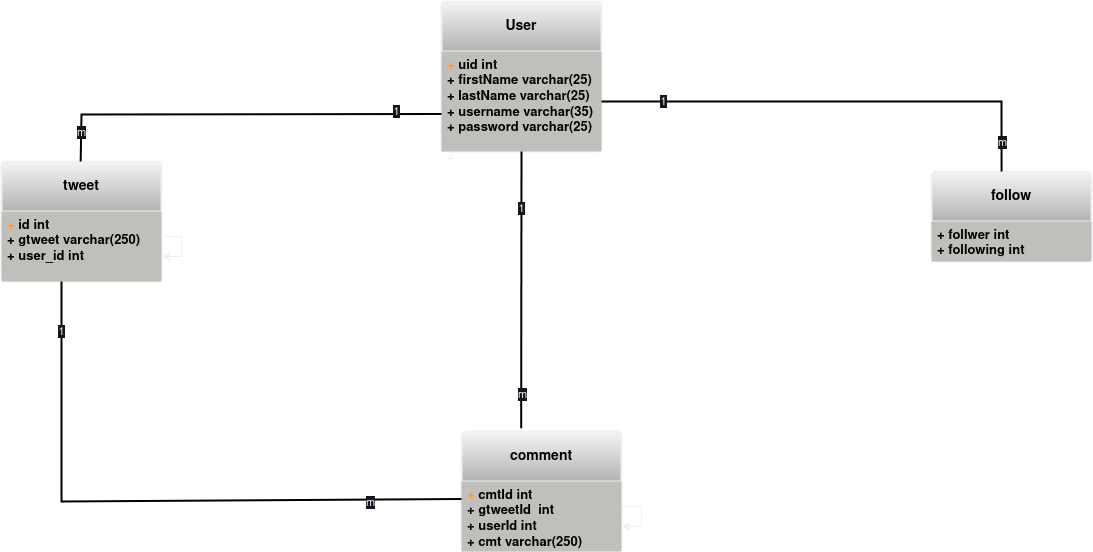

The diagram above was exported from draw.io. Its source (the exported page's mxGraphModel, read from the mxfile embedded in the PNG):
<mxGraphModel dx="2107" dy="647" grid="1" gridSize="10" guides="1" tooltips="1" connect="1" arrows="1" fold="1" page="1" pageScale="1" pageWidth="850" pageHeight="1100" background="#FFFFFF" math="0" shadow="0">
  <root>
    <mxCell id="0" />
    <mxCell id="1" parent="0" />
    <mxCell id="5LnetNzct4DbfCoolQc--1" value="&lt;b&gt;&lt;font color=&quot;#000000&quot;&gt;User&lt;/font&gt;&lt;/b&gt;" style="swimlane;childLayout=stackLayout;horizontal=1;startSize=50;horizontalStack=0;rounded=1;fontSize=14;fontStyle=0;strokeWidth=2;resizeParent=0;resizeLast=1;shadow=0;dashed=0;align=center;arcSize=4;whiteSpace=wrap;html=1;fillColor=#F5F5F5;gradientColor=#b3b3b3;strokeColor=default;" parent="1" vertex="1">
      <mxGeometry x="340" y="260" width="160" height="150" as="geometry" />
    </mxCell>
    <mxCell id="5LnetNzct4DbfCoolQc--2" value="&lt;div style=&quot;font-size: 13px;&quot;&gt;&lt;font style=&quot;font-size: 13px;&quot;&gt;&lt;b style=&quot;&quot;&gt;&lt;font style=&quot;font-size: 13px;&quot; color=&quot;#000000&quot;&gt;&lt;font style=&quot;font-size: 13px;&quot; color=&quot;#FF9933&quot;&gt;+&lt;/font&gt; uid int&lt;br&gt;&lt;/font&gt;&lt;/b&gt;&lt;/font&gt;&lt;/div&gt;&lt;font style=&quot;font-size: 13px;&quot;&gt;&lt;b style=&quot;&quot;&gt;&lt;font style=&quot;font-size: 13px;&quot; color=&quot;#000000&quot;&gt;+ firstName varchar(25)&lt;br&gt;&lt;/font&gt;&lt;/b&gt;&lt;/font&gt;&lt;div style=&quot;font-size: 13px;&quot;&gt;&lt;font style=&quot;font-size: 13px;&quot;&gt;&lt;b style=&quot;&quot;&gt;&lt;font style=&quot;font-size: 13px;&quot; color=&quot;#000000&quot;&gt;+ lastName varchar(25)&lt;/font&gt;&lt;/b&gt;&lt;/font&gt;&lt;/div&gt;&lt;div style=&quot;font-size: 13px;&quot;&gt;&lt;font style=&quot;font-size: 13px;&quot;&gt;&lt;b style=&quot;&quot;&gt;&lt;font style=&quot;font-size: 13px;&quot; color=&quot;#000000&quot;&gt;+ username varchar(35)&lt;br&gt;&lt;/font&gt;&lt;/b&gt;&lt;/font&gt;&lt;/div&gt;&lt;div style=&quot;font-size: 13px;&quot;&gt;&lt;font style=&quot;font-size: 13px;&quot;&gt;&lt;b style=&quot;&quot;&gt;&lt;font style=&quot;font-size: 13px;&quot; color=&quot;#000000&quot;&gt;+ password varchar(25)&lt;br&gt;&lt;/font&gt;&lt;/b&gt;&lt;/font&gt;&lt;/div&gt;&lt;div style=&quot;font-size: 13px;&quot;&gt;&lt;font style=&quot;font-size: 13px;&quot;&gt;&lt;b style=&quot;&quot;&gt;&lt;font style=&quot;font-size: 13px;&quot; color=&quot;#000000&quot;&gt;&lt;br&gt;&lt;/font&gt;&lt;/b&gt;&lt;/font&gt;&lt;/div&gt;&lt;font style=&quot;font-size: 13px;&quot;&gt;+&lt;/font&gt;" style="align=left;strokeColor=none;fillColor=#c0bfbc;spacingLeft=4;fontSize=12;verticalAlign=top;resizable=0;rotatable=0;part=1;html=1;rounded=0;glass=0;" parent="5LnetNzct4DbfCoolQc--1" vertex="1">
      <mxGeometry y="50" width="160" height="100" as="geometry" />
    </mxCell>
    <mxCell id="5LnetNzct4DbfCoolQc--3" value="&lt;b&gt;&lt;font color=&quot;#000000&quot;&gt;tweet&lt;/font&gt;&lt;/b&gt;" style="swimlane;childLayout=stackLayout;horizontal=1;startSize=50;horizontalStack=0;rounded=1;fontSize=14;fontStyle=0;strokeWidth=2;resizeParent=0;resizeLast=1;shadow=0;dashed=0;align=center;arcSize=4;whiteSpace=wrap;html=1;fillColor=#F5F5F5;gradientColor=#b3b3b3;strokeColor=default;" parent="1" vertex="1">
      <mxGeometry x="-100" y="420" width="160" height="120" as="geometry" />
    </mxCell>
    <mxCell id="5LnetNzct4DbfCoolQc--4" value="&lt;div style=&quot;font-size: 13px;&quot;&gt;&lt;font style=&quot;font-size: 13px;&quot;&gt;&lt;b style=&quot;&quot;&gt;&lt;font style=&quot;font-size: 13px;&quot; color=&quot;#000000&quot;&gt;&lt;font style=&quot;font-size: 13px;&quot; color=&quot;#FF9933&quot;&gt;+&lt;/font&gt; id int&lt;br&gt;&lt;/font&gt;&lt;/b&gt;&lt;/font&gt;&lt;/div&gt;&lt;font style=&quot;font-size: 13px;&quot;&gt;&lt;b style=&quot;&quot;&gt;&lt;font style=&quot;font-size: 13px;&quot; color=&quot;#000000&quot;&gt;+ gtweet varchar(250) &lt;br&gt;&lt;/font&gt;&lt;/b&gt;&lt;/font&gt;&lt;div style=&quot;font-size: 13px;&quot;&gt;&lt;font style=&quot;font-size: 13px;&quot;&gt;&lt;b style=&quot;&quot;&gt;&lt;font style=&quot;font-size: 13px;&quot; color=&quot;#000000&quot;&gt;+ user_id int&lt;br&gt;&lt;/font&gt;&lt;/b&gt;&lt;/font&gt;&lt;/div&gt;" style="align=left;strokeColor=none;fillColor=#c0bfbc;spacingLeft=4;fontSize=12;verticalAlign=top;resizable=0;rotatable=0;part=1;html=1;rounded=0;glass=0;" parent="5LnetNzct4DbfCoolQc--3" vertex="1">
      <mxGeometry y="50" width="160" height="70" as="geometry" />
    </mxCell>
    <mxCell id="5LnetNzct4DbfCoolQc--5" style="edgeStyle=orthogonalEdgeStyle;rounded=0;orthogonalLoop=1;jettySize=auto;html=1;" parent="5LnetNzct4DbfCoolQc--3" source="5LnetNzct4DbfCoolQc--4" target="5LnetNzct4DbfCoolQc--4" edge="1">
      <mxGeometry relative="1" as="geometry" />
    </mxCell>
    <mxCell id="5LnetNzct4DbfCoolQc--11" value="&lt;b&gt;&lt;font color=&quot;#000000&quot;&gt;follow&lt;/font&gt;&lt;/b&gt;" style="swimlane;childLayout=stackLayout;horizontal=1;startSize=50;horizontalStack=0;rounded=1;fontSize=14;fontStyle=0;strokeWidth=2;resizeParent=0;resizeLast=1;shadow=0;dashed=0;align=center;arcSize=4;whiteSpace=wrap;html=1;fillColor=#F5F5F5;gradientColor=#b3b3b3;strokeColor=default;" parent="1" vertex="1">
      <mxGeometry x="830" y="430" width="160" height="90" as="geometry" />
    </mxCell>
    <mxCell id="5LnetNzct4DbfCoolQc--12" value="&lt;div&gt;&lt;font style=&quot;font-size: 13px;&quot;&gt;&lt;b style=&quot;&quot;&gt;&lt;font style=&quot;font-size: 13px;&quot; color=&quot;#000000&quot;&gt;+ follwer int&lt;br&gt;&lt;/font&gt;&lt;/b&gt;&lt;/font&gt;&lt;/div&gt;&lt;div&gt;&lt;font style=&quot;font-size: 13px;&quot;&gt;&lt;b style=&quot;&quot;&gt;&lt;font style=&quot;font-size: 13px;&quot; color=&quot;#000000&quot;&gt;+ following int&lt;br&gt;&lt;/font&gt;&lt;/b&gt;&lt;/font&gt;&lt;/div&gt;" style="align=left;strokeColor=none;fillColor=#c0bfbc;spacingLeft=4;fontSize=12;verticalAlign=top;resizable=0;rotatable=0;part=1;html=1;rounded=0;glass=0;" parent="5LnetNzct4DbfCoolQc--11" vertex="1">
      <mxGeometry y="50" width="160" height="40" as="geometry" />
    </mxCell>
    <mxCell id="5LnetNzct4DbfCoolQc--14" value="&lt;b&gt;&lt;font color=&quot;#000000&quot;&gt;comment&lt;/font&gt;&lt;/b&gt;" style="swimlane;childLayout=stackLayout;horizontal=1;startSize=50;horizontalStack=0;rounded=1;fontSize=14;fontStyle=0;strokeWidth=2;resizeParent=0;resizeLast=1;shadow=0;dashed=0;align=center;arcSize=4;whiteSpace=wrap;html=1;fillColor=#F5F5F5;gradientColor=#b3b3b3;strokeColor=default;" parent="1" vertex="1">
      <mxGeometry x="360" y="690" width="160" height="120" as="geometry" />
    </mxCell>
    <mxCell id="5LnetNzct4DbfCoolQc--15" value="&lt;div style=&quot;font-size: 13px;&quot;&gt;&lt;font style=&quot;font-size: 13px;&quot;&gt;&lt;b style=&quot;&quot;&gt;&lt;font style=&quot;font-size: 13px;&quot; color=&quot;#000000&quot;&gt;&lt;font style=&quot;font-size: 13px;&quot; color=&quot;#FF9933&quot;&gt;+&lt;/font&gt; cmtId int&lt;br&gt;&lt;/font&gt;&lt;/b&gt;&lt;/font&gt;&lt;/div&gt;&lt;font style=&quot;font-size: 13px;&quot;&gt;&lt;b style=&quot;&quot;&gt;&lt;font style=&quot;font-size: 13px;&quot; color=&quot;#000000&quot;&gt;+ gtweetId&amp;nbsp; int&lt;br&gt;&lt;/font&gt;&lt;/b&gt;&lt;/font&gt;&lt;div style=&quot;font-size: 13px;&quot;&gt;&lt;font style=&quot;font-size: 13px;&quot;&gt;&lt;b style=&quot;&quot;&gt;&lt;font style=&quot;font-size: 13px;&quot; color=&quot;#000000&quot;&gt;+ userId int&lt;br&gt;&lt;/font&gt;&lt;/b&gt;&lt;/font&gt;&lt;/div&gt;&lt;div style=&quot;font-size: 13px;&quot;&gt;&lt;font style=&quot;font-size: 13px;&quot;&gt;&lt;b style=&quot;&quot;&gt;&lt;font style=&quot;font-size: 13px;&quot; color=&quot;#000000&quot;&gt;+ cmt varchar(250)&lt;br&gt;&lt;/font&gt;&lt;/b&gt;&lt;/font&gt;&lt;/div&gt;" style="align=left;strokeColor=none;fillColor=#c0bfbc;spacingLeft=4;fontSize=12;verticalAlign=top;resizable=0;rotatable=0;part=1;html=1;rounded=0;glass=0;" parent="5LnetNzct4DbfCoolQc--14" vertex="1">
      <mxGeometry y="50" width="160" height="70" as="geometry" />
    </mxCell>
    <mxCell id="5LnetNzct4DbfCoolQc--16" style="edgeStyle=orthogonalEdgeStyle;rounded=0;orthogonalLoop=1;jettySize=auto;html=1;" parent="5LnetNzct4DbfCoolQc--14" source="5LnetNzct4DbfCoolQc--15" target="5LnetNzct4DbfCoolQc--15" edge="1">
      <mxGeometry relative="1" as="geometry" />
    </mxCell>
    <mxCell id="5LnetNzct4DbfCoolQc--19" value="" style="endArrow=none;html=1;rounded=0;entryX=0.5;entryY=1;entryDx=0;entryDy=0;exitX=0.373;exitY=-0.028;exitDx=0;exitDy=0;exitPerimeter=0;strokeWidth=2;strokeColor=#000000;" parent="1" source="5LnetNzct4DbfCoolQc--14" target="5LnetNzct4DbfCoolQc--2" edge="1">
      <mxGeometry width="50" height="50" relative="1" as="geometry">
        <mxPoint x="180" y="550" as="sourcePoint" />
        <mxPoint x="230" y="500" as="targetPoint" />
      </mxGeometry>
    </mxCell>
    <mxCell id="5LnetNzct4DbfCoolQc--24" value="1" style="edgeLabel;html=1;align=center;verticalAlign=middle;resizable=0;points=[];" parent="5LnetNzct4DbfCoolQc--19" vertex="1" connectable="0">
      <mxGeometry x="0.5879" y="1" relative="1" as="geometry">
        <mxPoint as="offset" />
      </mxGeometry>
    </mxCell>
    <mxCell id="5LnetNzct4DbfCoolQc--29" value="m" style="edgeLabel;html=1;align=center;verticalAlign=middle;resizable=0;points=[];" parent="5LnetNzct4DbfCoolQc--19" vertex="1" connectable="0">
      <mxGeometry x="-0.7474" y="-1" relative="1" as="geometry">
        <mxPoint as="offset" />
      </mxGeometry>
    </mxCell>
    <mxCell id="5LnetNzct4DbfCoolQc--20" value="" style="endArrow=none;html=1;rounded=0;exitX=0.373;exitY=-0.028;exitDx=0;exitDy=0;exitPerimeter=0;strokeWidth=2;strokeColor=#000000;entryX=0;entryY=0.75;entryDx=0;entryDy=0;" parent="1" target="5LnetNzct4DbfCoolQc--1" edge="1">
      <mxGeometry width="50" height="50" relative="1" as="geometry">
        <mxPoint x="-20.829999999999984" y="420" as="sourcePoint" />
        <mxPoint x="-20" y="280" as="targetPoint" />
        <Array as="points">
          <mxPoint x="-20" y="373" />
        </Array>
      </mxGeometry>
    </mxCell>
    <mxCell id="5LnetNzct4DbfCoolQc--25" value="1" style="edgeLabel;html=1;align=center;verticalAlign=middle;resizable=0;points=[];" parent="5LnetNzct4DbfCoolQc--20" vertex="1" connectable="0">
      <mxGeometry x="0.7789" y="3" relative="1" as="geometry">
        <mxPoint as="offset" />
      </mxGeometry>
    </mxCell>
    <mxCell id="5LnetNzct4DbfCoolQc--31" value="m" style="edgeLabel;html=1;align=center;verticalAlign=middle;resizable=0;points=[];" parent="5LnetNzct4DbfCoolQc--20" vertex="1" connectable="0">
      <mxGeometry x="-0.6779" y="4" relative="1" as="geometry">
        <mxPoint x="-19" y="21" as="offset" />
      </mxGeometry>
    </mxCell>
    <mxCell id="5LnetNzct4DbfCoolQc--21" value="" style="endArrow=none;html=1;rounded=0;strokeWidth=2;strokeColor=#000000;entryX=0.438;entryY=0;entryDx=0;entryDy=0;entryPerimeter=0;" parent="1" source="5LnetNzct4DbfCoolQc--2" target="5LnetNzct4DbfCoolQc--11" edge="1">
      <mxGeometry width="50" height="50" relative="1" as="geometry">
        <mxPoint x="540" y="410" as="sourcePoint" />
        <mxPoint x="930" y="420" as="targetPoint" />
        <Array as="points">
          <mxPoint x="900" y="360" />
        </Array>
      </mxGeometry>
    </mxCell>
    <mxCell id="5LnetNzct4DbfCoolQc--22" value="1" style="edgeLabel;html=1;align=center;verticalAlign=middle;resizable=0;points=[];" parent="5LnetNzct4DbfCoolQc--21" vertex="1" connectable="0">
      <mxGeometry x="-0.7359" y="1" relative="1" as="geometry">
        <mxPoint as="offset" />
      </mxGeometry>
    </mxCell>
    <mxCell id="5LnetNzct4DbfCoolQc--30" value="m" style="edgeLabel;html=1;align=center;verticalAlign=middle;resizable=0;points=[];" parent="5LnetNzct4DbfCoolQc--21" vertex="1" connectable="0">
      <mxGeometry x="0.5307" relative="1" as="geometry">
        <mxPoint x="40" y="40" as="offset" />
      </mxGeometry>
    </mxCell>
    <mxCell id="5LnetNzct4DbfCoolQc--26" value="" style="endArrow=none;html=1;rounded=0;entryX=0.5;entryY=1;entryDx=0;entryDy=0;strokeWidth=2;strokeColor=#000000;exitX=0;exitY=0.25;exitDx=0;exitDy=0;" parent="1" source="5LnetNzct4DbfCoolQc--15" edge="1">
      <mxGeometry width="50" height="50" relative="1" as="geometry">
        <mxPoint x="260" y="760" as="sourcePoint" />
        <mxPoint x="-40" y="540" as="targetPoint" />
        <Array as="points">
          <mxPoint x="-40" y="760" />
        </Array>
      </mxGeometry>
    </mxCell>
    <mxCell id="5LnetNzct4DbfCoolQc--27" value="1" style="edgeLabel;html=1;align=center;verticalAlign=middle;resizable=0;points=[];" parent="5LnetNzct4DbfCoolQc--26" vertex="1" connectable="0">
      <mxGeometry x="0.5879" y="1" relative="1" as="geometry">
        <mxPoint y="-78" as="offset" />
      </mxGeometry>
    </mxCell>
    <mxCell id="5LnetNzct4DbfCoolQc--28" value="m" style="edgeLabel;html=1;align=center;verticalAlign=middle;resizable=0;points=[];" parent="5LnetNzct4DbfCoolQc--26" vertex="1" connectable="0">
      <mxGeometry x="-0.703" y="2" relative="1" as="geometry">
        <mxPoint as="offset" />
      </mxGeometry>
    </mxCell>
  </root>
</mxGraphModel>